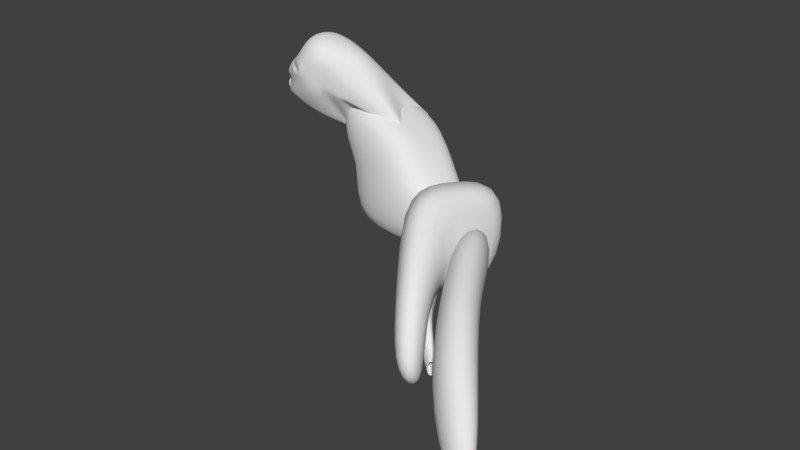 # Source: Godess.blend  (saved by Blender 2.79.0; exported with 4.5.12 LTS)
import bpy
from mathutils import Matrix  # noqa: F401  (used for matrix-valued properties, if any)

bpy.ops.wm.read_factory_settings(use_empty=True)
scene = bpy.context.scene
scene.name = 'Scene'

# ---- collections
col_collection_1 = bpy.data.collections.new('Collection 1'); scene.collection.children.link(col_collection_1)

# ---- world
world_world = bpy.data.worlds.new('World'); scene.world = world_world
world_world.color = (0.05088, 0.05088, 0.05088)
world_world.use_sun_shadow = False
world_world.sun_shadow_jitter_overblur = 0.0
world_world.cycles.sampling_method = 'MANUAL'

# ---- meshes
me_cube_006 = bpy.data.meshes.new('Cube.006')
me_cube_006.from_pydata([(2.351, -2.511, -4.173), (3.481, 0.6242, -4.489), (3.518, 0.9132, -1.498), (2.388, -2.222, -1.181), (2.916, -0.9434, -4.331), (4.164, -5.113, -4.081), (4.297, -4.542, 0.3402), (6.334, -0.7365, -4.666), (6.448, -0.1844, -0.2603), (4.595, -5.733, -3.985), (6.735, -1.936, -4.581), (6.863, -1.387, -0.6299), (4.724, -5.183, -0.03363), (2.953, -0.6544, -1.339), (5.372, -2.363, 0.03991), (5.249, -2.925, -4.374), (5.793, -3.285, -0.3318), (5.665, -3.834, -4.283), (5.793, -6.986, -4.254), (6.41, -7.829, -2.199), (7.573, -7.378, -2.352), (6.975, -6.557, -4.432), (6.652, -7.683, -6.117), (7.43, -9.316, -4.689), (8.61, -8.919, -4.861), (7.844, -7.296, -6.323)], [], [(5, 15, 17, 9), (2, 13, 14, 8), (8, 14, 16, 11), (0, 4, 15, 5), (13, 3, 6, 14), (1, 2, 8, 7), (4, 1, 7, 15), (3, 0, 5, 6), (14, 6, 12, 16), (7, 8, 11, 10), (15, 7, 10, 17), (6, 5, 9, 12), (12, 9, 18, 19), (17, 16, 20, 21), (16, 12, 19, 20), (9, 17, 21, 18), (21, 20, 24, 25), (19, 18, 22, 23), (20, 19, 23, 24), (18, 21, 25, 22), (25, 24, 23, 22), (1, 4, 0, 3, 13, 2), (16, 17, 10, 11)])
me_cube_006.polygons.foreach_set('use_smooth', [True] * 23)
me_cube_006.use_remesh_preserve_volume = False
me_cube_006.use_remesh_preserve_attributes = False
me_cube_006.use_mirror_vertex_groups = False
me_cube_006.update()
me_cube_005 = bpy.data.meshes.new('Cube.005')
me_cube_005.from_pydata([(-2.037, -0.7721, 1.113), (-1.674, 1.674, 1.674), (-2.037, -0.7721, -0.08052), (-1.674, 1.674, -1.332), (-2.743, -0.7721, 0.4202), (-2.285, -0.7721, 1.522), (-2.3, 1.674, 2.705), (-3.454, 1.674, -0.07114), (-1.674, 0.0, 1.674), (-1.674, 0.0, -1.332), (-2.3, 0.0, 2.705), (-3.454, 0.0, -0.07114), (-1.964, 3.627, -2.357), (-1.964, 3.627, -5.363), (-1.964, 1.953, -5.363), (-2.591, 3.627, -1.326), (-3.744, 3.627, -4.102), (-3.744, 1.953, -4.102), (-0.57, -0.6186, 0.7263), (-0.57, 0.6186, 0.7263), (-0.57, -0.6186, -0.3847), (-0.57, 0.6186, -0.3847), (-0.57, 0.0, 0.7263), (-0.57, 0.0, -0.3847)], [], [(2, 0, 5, 4), (11, 10, 6, 7), (9, 2, 4, 11), (8, 1, 6, 10), (3, 9, 14, 13), (0, 8, 10, 5), (11, 7, 16, 17), (4, 5, 10, 11), (12, 13, 16, 15), (13, 14, 17, 16), (9, 11, 17, 14), (1, 3, 13, 12), (7, 6, 15, 16), (6, 1, 12, 15), (8, 0, 18, 22), (20, 23, 21, 19, 22, 18), (9, 3, 21, 23), (1, 8, 22, 19), (2, 9, 23, 20), (3, 1, 19, 21), (0, 2, 20, 18)])
me_cube_005.polygons.foreach_set('use_smooth', [True] * 21)
me_cube_005.use_remesh_preserve_volume = False
me_cube_005.use_remesh_preserve_attributes = False
me_cube_005.use_mirror_vertex_groups = False
me_cube_005.update()
me_cube_004 = bpy.data.meshes.new('Cube.004')
me_cube_004.from_pydata([(-1.0, -1.0, -2.592), (-1.0, -1.0, 1.0), (-1.0, 1.0, -2.592), (-1.0, 1.0, 1.0), (1.405, -1.5, -2.493), (1.0, -1.0, 0.358), (2.08, 0.3729, -2.682), (1.0, 1.0, 0.358), (-1.0, -1.0, -0.7959), (-1.0, 1.0, -0.7959), (2.102, 0.5456, -0.8947), (1.427, -1.328, -0.7055), (-2.063, -1.0, -0.0425), (-1.374, -1.0, 1.616), (-1.374, 1.0, 1.616), (-2.063, 1.0, -0.0425), (1.0, 0.0, 0.358), (1.742, -0.5636, -2.588), (-1.0, 0.0, 1.0), (-1.0, 0.0, -2.592), (2.488, -3.055, -2.438), (2.567, -2.714, 0.2032), (3.784, -0.44, -2.788), (3.852, -0.1102, -0.1555), (2.746, -3.425, -2.381), (4.024, -1.157, -2.737), (4.1, -0.8284, -0.3763), (2.822, -3.097, -0.02009), (1.764, -0.391, -0.8001), (-1.0, 0.0, -0.7959), (-1.374, 0.0, 1.616), (-2.063, 0.0, -0.0425), (3.21, -1.412, 0.02385), (3.136, -1.747, -2.613), (3.461, -1.963, -0.1982), (3.385, -2.291, -2.559), (3.576, -4.503, -3.009), (3.728, -4.381, -1.646), (4.408, -4.076, -1.743), (4.27, -4.215, -3.112), (5.074, -3.346, -2.286), (5.205, -3.172, -0.7641), (4.533, -3.676, -0.6492), (4.403, -3.85, -1.938), (6.304, -5.094, -3.323), (6.479, -4.861, -1.285), (5.579, -5.536, -1.131), (5.405, -5.769, -3.169), (4.142, -5.563, -3.151), (4.293, -5.441, -1.788), (4.973, -5.136, -1.884), (4.836, -5.275, -3.253), (5.777, -6.615, -3.89), (5.85, -6.557, -3.239), (6.174, -6.411, -3.285), (6.109, -6.477, -3.939), (7.454, -6.427, -4.171), (7.54, -6.313, -3.171), (7.098, -6.644, -3.095), (7.012, -6.758, -4.096), (-1.173, 2.167, -1.408), (-1.173, 2.167, -3.204), (-1.173, 1.167, -3.204), (-1.548, 2.167, -0.7921), (-2.237, 2.167, -2.451), (-2.237, 1.167, -2.451)], [], [(8, 1, 13, 12), (9, 3, 7, 10), (28, 16, 5, 11), (11, 5, 1, 8), (19, 17, 4, 0), (16, 18, 1, 5), (4, 11, 8, 0), (20, 33, 35, 24), (2, 9, 10, 6), (19, 29, 9, 2), (31, 30, 14, 15), (29, 8, 12, 31), (18, 3, 14, 30), (9, 29, 62, 61), (10, 28, 32, 23), (23, 32, 34, 26), (1, 18, 30, 13), (4, 17, 33, 20), (28, 11, 21, 32), (6, 10, 23, 22), (17, 6, 22, 33), (11, 4, 20, 21), (32, 21, 27, 34), (22, 23, 26, 25), (33, 22, 25, 35), (21, 20, 24, 27), (31, 15, 64, 65), (12, 13, 30, 31), (0, 8, 29, 19), (7, 3, 18, 16), (2, 6, 17, 19), (10, 7, 16, 28), (27, 24, 36, 37), (35, 34, 38, 39), (34, 27, 37, 38), (24, 35, 39, 36), (35, 25, 40, 43), (25, 26, 41, 40), (34, 35, 43, 42), (26, 34, 42, 41), (40, 41, 45, 44), (43, 40, 44, 47), (41, 42, 46, 45), (42, 43, 47, 46), (39, 38, 50, 51), (37, 36, 48, 49), (38, 37, 49, 50), (36, 39, 51, 48), (51, 50, 54, 55), (49, 48, 52, 53), (50, 49, 53, 54), (48, 51, 55, 52), (47, 44, 56, 59), (45, 46, 58, 57), (46, 47, 59, 58), (44, 45, 57, 56), (60, 61, 64, 63), (61, 62, 65, 64), (29, 31, 65, 62), (3, 9, 61, 60), (15, 14, 63, 64), (14, 3, 60, 63)])
me_cube_004.use_remesh_preserve_volume = False
me_cube_004.use_remesh_preserve_attributes = False
me_cube_004.use_mirror_vertex_groups = False
me_cube_004.update()
me_cube_003 = bpy.data.meshes.new('Cube.003')
me_cube_003.from_pydata([(6.735, -1.936, -4.581), (6.863, -1.387, -0.6299), (5.793, -3.285, -0.3318), (5.665, -3.834, -4.283), (8.493, -5.601, -3.826), (8.711, -5.31, -1.279), (7.587, -6.152, -1.087), (7.369, -6.443, -3.244), (10.55, -8.527, -5.562), (10.84, -8.137, -2.151), (9.338, -9.265, -1.893), (9.046, -9.655, -5.305), (12.48, -10.76, -6.982), (12.62, -10.57, -5.307), (11.88, -11.12, -5.181), (11.74, -11.31, -6.855)], [], [(3, 0, 4, 7), (0, 1, 5, 4), (2, 3, 7, 6), (1, 2, 6, 5), (4, 5, 9, 8), (7, 4, 8, 11), (5, 6, 10, 9), (6, 7, 11, 10), (11, 8, 12, 15), (9, 10, 14, 13), (10, 11, 15, 14), (8, 9, 13, 12), (2, 1, 0, 3), (14, 15, 12, 13)])
me_cube_003.polygons.foreach_set('use_smooth', [True] * 14)
me_cube_003.use_remesh_preserve_volume = False
me_cube_003.use_remesh_preserve_attributes = False
me_cube_003.use_mirror_vertex_groups = False
me_cube_003.update()
me_cube_002 = bpy.data.meshes.new('Cube.002')
me_cube_002.from_pydata([(-1.674, -1.674, -4.338), (-1.123, -1.674, 1.674), (-1.674, 1.674, -4.338), (-1.123, 1.674, 1.674), (2.351, -2.511, -4.173), (1.674, -1.674, 0.5993), (3.481, 0.6242, -4.489), (1.674, 1.674, 0.5993), (-1.123, -1.674, -1.332), (-1.123, 1.674, -1.332), (3.518, 0.9132, -1.498), (2.388, -2.222, -1.181), (1.674, 0.0, 0.5993), (2.916, -0.9434, -4.331), (-1.123, 0.0, 1.674), (-1.674, 0.0, -4.338), (2.953, -0.6544, -1.339), (-1.674, 0.0, -1.332), (-2.276, 0.0, -0.6897), (-2.276, 0.0, 1.031), (-2.276, 0.9583, -0.6897), (-2.276, -0.9583, -0.6897), (-2.276, 0.9583, 1.031), (-2.276, -0.9583, 1.031), (4.063, -2.068, -3.406), (4.572, -0.6565, -3.549), (4.588, -0.5264, -2.202), (4.079, -1.938, -2.059), (4.317, -1.362, -3.478), (4.334, -1.232, -2.131)], [], [(9, 3, 7, 10), (16, 12, 5, 11), (11, 5, 1, 8), (15, 13, 4, 0), (12, 14, 1, 5), (4, 11, 8, 0), (2, 9, 10, 6), (15, 17, 9, 2), (17, 8, 21, 18), (14, 3, 22, 19), (0, 8, 17, 15), (7, 3, 14, 12), (2, 6, 13, 15), (10, 7, 12, 16), (8, 1, 23, 21), (21, 23, 19, 22, 20, 18), (9, 17, 18, 20), (1, 14, 19, 23), (3, 9, 20, 22), (6, 10, 26, 25), (4, 13, 28, 24), (24, 28, 29, 27), (25, 26, 29, 28), (16, 11, 27, 29), (11, 4, 24, 27), (10, 16, 29, 26), (13, 6, 25, 28)])
me_cube_002.polygons.foreach_set('use_smooth', [True] * 27)
me_cube_002.use_remesh_preserve_volume = False
me_cube_002.use_remesh_preserve_attributes = False
me_cube_002.use_mirror_vertex_groups = False
me_cube_002.update()
me_cube_001 = bpy.data.meshes.new('Cube.001')
me_cube_001.from_pydata([(1.08, 0.03353, -1.777), (1.208, -0.1314, -0.04141), (1.147, 1.364, -1.031), (1.108, 1.364, -0.2692), (0.0, 2.416, -1.26), (0.0, 2.416, 0.5779), (0.0, -0.9745, -2.921), (0.0, -1.218, 0.361), (0.631, 2.22, 0.4197), (0.926, 1.74, 0.03388), (0.6001, -0.7206, -2.519), (0.7989, -0.4722, -2.251), (0.956, 1.74, -1.111), (0.643, 2.22, -1.216), (1.008, -0.6075, 0.1835), (0.6637, -0.8912, 0.3772), (1.099, 0.5548, -1.735), (1.08, 0.7783, -1.162), (1.132, 0.8317, -0.08781), (1.16, 0.2529, 0.09252), (0.0, 1.132, 0.926), (0.0, -0.1533, 0.8374), (0.0, 0.4786, -2.682), (0.9384, 0.9399, 0.2727), (0.967, 0.1144, 0.3947), (0.6104, 0.9292, 0.7339), (0.6346, -0.06615, 0.7244), (0.6863, 0.6317, -2.769), (0.9419, 0.5585, -2.255), (1.138, 1.441, -0.9158), (1.242, -0.188, -0.9517), (0.0, -1.349, -1.262), (0.0, 2.602, -0.9815), (0.6428, 2.385, -0.9681), (0.95, 1.856, -0.9371), (1.141, 0.8317, -0.8799), (1.192, 0.299, -0.9133), (0.6643, -1.092, -0.8683), (1.123, -0.587, -1.001), (1.032, -0.7445, -0.8222), (0.6652, -1.077, -1.381), (0.3096, -0.8922, -2.85), (1.025, -0.7267, -1.219), (0.1408, -1.355, -1.264), (0.1787, -1.36, -1.366), (0.0, -1.378, -1.372), (0.6618, -1.083, -0.7228), (0.0, -1.433, -2.005), (1.03, -0.7379, -0.7171), (0.6565, -1.057, -1.485), (1.169, -0.4348, -0.982), (1.005, -0.7048, -1.353), (0.1879, -1.407, -1.993), (0.0, -1.297, -0.8175), (0.0, -1.41, -1.492), (0.3277, -1.124, -1.859), (0.0, -1.223, -2.093), (0.1725, -1.399, -1.486), (0.1711, -1.156, -2.064), (0.2, -1.053, -2.335), (0.5121, -0.8398, -2.317), (1.217, -0.08163, -1.346), (0.0, -1.12, -2.44), (0.8587, -0.6005, -1.888), (1.193, 0.4042, -1.251), (0.0, -1.17, -2.273), (0.181, -1.104, -2.265), (0.0, -1.073, -2.594), (0.2222, -1.009, -2.467), (0.0, -1.227, -2.301), (0.0, -1.188, -2.429), (0.228, -1.139, -2.328), (0.3807, -1.036, -2.349), (0.2161, -1.177, -2.211), (0.2308, -1.089, -2.565), (0.2077, -1.122, -2.385), (0.3476, -1.024, -2.417), (0.0, -1.169, -2.486), (0.0, -1.135, -2.597), (0.7372, -0.9263, -1.058), (0.7147, -0.8974, -1.157), (0.567, -1.087, -1.079), (0.5457, -1.062, -1.23), (0.7793, -0.8534, -1.14), (0.5665, -1.08, -1.316), (0.7337, -0.9181, -1.241), (0.3247, -1.209, -1.262), (0.3422, -1.211, -1.309), (0.1511, 2.313, -2.541), (0.0, 2.313, -2.541), (0.1511, 2.313, -2.541), (0.1511, 2.313, -2.541), (0.1511, 2.313, -2.541), (0.1511, 2.313, -2.541), (0.0, 2.313, -2.541), (0.1511, 2.313, -2.541), (0.1511, 2.313, -2.541), (1.03, 4.992, -0.6092), (1.03, 5.01, -0.6147), (0.0, 3.808, -0.5286), (1.031, 4.968, -0.6016), (1.036, 5.047, -0.6733), (0.0, 3.884, -0.6717), (1.046, 5.048, -0.7268), (1.04, 5.048, -0.697)], [], [(34, 33, 103, 104), (36, 19, 1, 30), (28, 16, 0, 11), (26, 21, 7, 15), (40, 42, 85, 84), (30, 1, 14, 48, 50), (42, 38, 83, 85), (19, 24, 14, 1), (24, 26, 15, 14), (22, 27, 10, 41, 6), (27, 28, 11, 10), (5, 8, 100, 99), (29, 34, 104, 101), (9, 8, 25, 23), (23, 25, 26, 24), (3, 9, 23, 18), (18, 23, 24, 19), (8, 5, 20, 25), (25, 20, 21, 26), (29, 3, 18, 35), (35, 18, 19, 36), (17, 35, 36, 64), (2, 29, 35, 17), (13, 33, 34, 12), (4, 32, 33, 13), (11, 63, 60, 10), (0, 61, 63, 11), (10, 60, 68, 41), (16, 64, 61, 0), (12, 34, 29, 2), (44, 40, 84, 87), (41, 68, 67, 6), (37, 39, 48, 46), (43, 44, 87, 86), (43, 37, 46, 53, 31), (45, 44, 43, 31), (56, 58, 52, 47), (47, 52, 57, 54), (53, 46, 15, 7), (49, 51, 42, 40), (51, 50, 38, 42), (46, 48, 14, 15), (50, 48, 39, 38), (52, 55, 57), (57, 55, 49, 40, 44), (54, 57, 44, 45), (58, 55, 52), (66, 65, 69, 73), (62, 59, 71, 70), (64, 16, 17), (61, 64, 36, 30), (60, 63, 51, 49), (63, 61, 30, 50, 51), (65, 66, 58, 56), (59, 62, 77, 75), (67, 68, 74, 78), (66, 60, 49, 55, 58), (71, 72, 73), (70, 71, 73, 69), (60, 66, 73, 72), (59, 60, 72, 71), (74, 76, 75), (78, 74, 75, 77), (60, 59, 75, 76), (68, 60, 76, 74), (82, 81, 86), (80, 79, 81, 82), (83, 79, 80), (84, 85, 80, 82), (85, 83, 80), (87, 84, 82, 86), (81, 79, 39, 37), (81, 37, 43, 86), (27, 22, 94, 95), (4, 13, 91, 89), (13, 12, 90, 91), (16, 28, 96, 92), (2, 17, 93, 88), (17, 16, 92, 93), (28, 27, 95, 96), (12, 2, 88, 90), (83, 38, 39, 79), (104, 97, 98, 101), (102, 99, 100, 103), (103, 100, 97, 104), (8, 9, 97, 100), (9, 3, 98, 97), (33, 32, 102, 103), (3, 29, 101, 98)])
me_cube_001.polygons.foreach_set('use_smooth', [True] * 89)
me_cube_001.use_remesh_preserve_volume = False
me_cube_001.use_remesh_preserve_attributes = False
me_cube_001.use_mirror_vertex_groups = False
me_cube_001.update()

# ---- objects
ob_godessbody2 = bpy.data.objects.new('GodessBody2', me_cube_006)
ob_godessbody3 = bpy.data.objects.new('GodessBody3', me_cube_005)
ob_cube_003 = bpy.data.objects.new('Cube.003', me_cube_004)
ob_godesbody1 = bpy.data.objects.new('GodesBody1', me_cube_003)
ob_godessbody0 = bpy.data.objects.new('GodessBody0', me_cube_002)
ob_godessface = bpy.data.objects.new('GodessFace', me_cube_001)

# ---- transforms, parenting, visibility, modifiers, constraints
ob_godessbody2.location = (-3.945, 1.014, 4.378)
ob_godessbody2.lineart.crease_threshold = 0.0
_m = ob_godessbody2.modifiers.new('Subsurf', 'SUBSURF')
_m.uv_smooth = 'PRESERVE_CORNERS'
_m.quality = 2
_m.show_only_control_edges = False
ob_godessbody3.location = (-3.945, 1.014, 4.378)
ob_godessbody3.lineart.crease_threshold = 0.0
_m = ob_godessbody3.modifiers.new('Subsurf', 'SUBSURF')
_m.uv_smooth = 'PRESERVE_CORNERS'
_m.quality = 2
_m.show_only_control_edges = False
ob_cube_003.location = (-2.357, 0.6059, 2.615)
ob_cube_003.hide_viewport = True
ob_cube_003.lineart.crease_threshold = 0.0
_m = ob_cube_003.modifiers.new('Subsurf', 'SUBSURF')
_m.uv_smooth = 'PRESERVE_CORNERS'
_m.quality = 2
_m.show_only_control_edges = False
ob_godesbody1.location = (-3.945, 1.014, 4.378)
ob_godesbody1.lineart.crease_threshold = 0.0
_m = ob_godesbody1.modifiers.new('Subsurf', 'SUBSURF')
_m.uv_smooth = 'PRESERVE_CORNERS'
_m.quality = 2
_m.show_only_control_edges = False
ob_godessbody0.location = (-3.945, 1.014, 4.378)
ob_godessbody0.lineart.crease_threshold = 0.0
_m = ob_godessbody0.modifiers.new('Subsurf', 'SUBSURF')
_m.uv_smooth = 'PRESERVE_CORNERS'
_m.quality = 2
_m.show_only_control_edges = False
ob_godessface.location = (-6.724, 0.1031, 7.488)
ob_godessface.rotation_euler = (-0.467, 0.07863, -1.311)
ob_godessface.lineart.crease_threshold = 0.0
_m = ob_godessface.modifiers.new('Mirror', 'MIRROR')
_m.use_clip = True
_m = ob_godessface.modifiers.new('Subsurf', 'SUBSURF')
_m.uv_smooth = 'PRESERVE_CORNERS'
_m.quality = 2
_m.show_only_control_edges = False

# ---- collection membership
col_collection_1.objects.link(ob_godessbody2)
col_collection_1.objects.link(ob_godessbody3)
col_collection_1.objects.link(ob_cube_003)
col_collection_1.objects.link(ob_godesbody1)
col_collection_1.objects.link(ob_godessbody0)
col_collection_1.objects.link(ob_godessface)

# ---- scene / render settings (as saved in the file)
scene.frame_start = 1; scene.frame_end = 250; scene.frame_set(1)
scene.render.engine = 'BLENDER_EEVEE_NEXT'
scene.render.resolution_percentage = 50
scene.render.dither_intensity = 0.0
scene.cycles.use_denoising = False
scene.cycles.samples = 128
scene.cycles.sampling_pattern = 'TABULATED_SOBOL'
scene.cycles.use_adaptive_sampling = False
scene.cycles.use_light_tree = False
scene.cycles.blur_glossy = 0.0
scene.cycles.sample_clamp_indirect = 0.0
scene.view_settings.view_transform = 'Standard'
bpy.context.view_layer.update()

# ---- added for rendering (the .blend has no active camera and no usable light): camera, sun
cam_auto = bpy.data.cameras.new('AutoCamera')
cam_auto.lens = 50.0
cam_auto.sensor_width = 36.0
cam_auto.clip_end = 1000.0
ob_auto_camera = bpy.data.objects.new('AutoCamera', cam_auto)
scene.collection.objects.link(ob_auto_camera)
ob_auto_camera.location = (24.5691, -32.8599, 22.4623)
ob_auto_camera.rotation_euler = (1.09748, -7.21219e-08, 0.694738)
scene.camera = ob_auto_camera
light_auto_sun = bpy.data.lights.new('AutoSun', 'SUN')
light_auto_sun.energy = 3.0
light_auto_sun.angle = 0.0523599
ob_auto_sun = bpy.data.objects.new('AutoSun', light_auto_sun)
scene.collection.objects.link(ob_auto_sun)
ob_auto_sun.rotation_euler = (0.872665, 0.174533, 0.523599)
bpy.context.view_layer.update()
